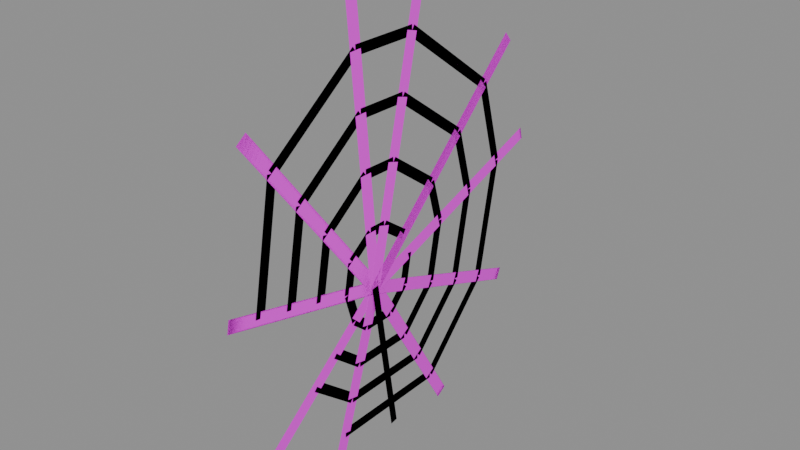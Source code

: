 # Source: prop.web_niche.2.blend  (saved by Blender 5.2.45; exported with 4.5.12 LTS)
import bpy
from mathutils import Matrix  # noqa: F401  (used for matrix-valued properties, if any)

bpy.ops.wm.read_factory_settings(use_empty=True)
scene = bpy.context.scene
scene.name = 'Scene'

# ---- images (referenced by path relative to the original .blend; pixels are not part of the script)
import os
ASSET_DIR = os.environ.get("B2B_ASSET_DIR", "")  # directory of the original .blend (textures are referenced by path, not embedded)
HERE = os.path.dirname(os.path.abspath(__file__))  # packed textures are extracted next to this script under _unpacked/

def load_image(name, relpath, width, height, colorspace="sRGB"):
    """Load a texture the original file referenced (path relative to the .blend, or extracted next to this script)."""
    p = next((c for c in (os.path.join(HERE, relpath), os.path.join(ASSET_DIR, relpath)) if relpath and os.path.exists(c)), "")
    if p:
        img = bpy.data.images.load(p, check_existing=True)
        img.name = name
    else:  # same state as the original file: an image datablock whose file is absent (Cycles renders it pink)
        img = bpy.data.images.new(name, width, height)
        img.source = "FILE"
        img.filepath = "//" + (relpath or name)
    img.colorspace_settings.name = colorspace
    return img
img_palette_png = load_image('palette.png', 'palette.png', 1024, 1024, 'sRGB')

# ---- materials (node trees are filled in below, after node groups)
mat_palette = bpy.data.materials.new('palette')

# ---- material node trees
mat_palette.use_nodes = True; mat_palette.node_tree.nodes.clear()
_N = mat_palette.node_tree.nodes; _L = mat_palette.node_tree.links
n0 = _N.new('ShaderNodeBsdfPrincipled'); n0.name = 'Principled BSDF'; n0.location = (-200, 100)
n0.inputs[2].default_value = 1.0
n0.inputs[10].default_value = 0.005
n1 = _N.new('ShaderNodeOutputMaterial'); n1.name = 'Material Output'; n1.location = (200, 100)
n2 = _N.new('ShaderNodeTexImage'); n2.name = 'Image Texture'; n2.location = (0, 0)
n2.image = img_palette_png
n2.interpolation = 'Closest'
_L.new(n0.outputs[0], n1.inputs[0])
_L.new(n2.outputs[0], n0.inputs[0])
n1.is_active_output = True

# ---- meshes
me_web_niche = bpy.data.meshes.new('web_niche')
me_web_niche.from_pydata([(0.3, -0.08342, 1.093), (0.27, 0.403, 1.225), (0.27, 0.4098, 1.2), (0.3, -0.07658, 1.067), (0.3, -0.07658, 1.067), (0.27, 0.4098, 1.2), (0.27, 0.403, 1.225), (0.3, -0.08342, 1.093), (0.3, -0.08825, 1.09), (0.27, 0.3366, 1.439), (0.27, 0.3531, 1.419), (0.3, -0.07175, 1.07), (0.3, -0.07175, 1.07), (0.27, 0.3531, 1.419), (0.27, 0.3366, 1.439), (0.3, -0.08825, 1.09), (0.3, -0.09246, 1.084), (0.27, 0.06815, 1.624), (0.27, 0.09307, 1.617), (0.3, -0.06754, 1.076), (0.3, -0.06754, 1.076), (0.27, 0.09307, 1.617), (0.27, 0.06815, 1.624), (0.3, -0.09246, 1.084), (0.3, -0.09299, 1.08), (0.27, -0.1105, 1.621), (0.27, -0.08447, 1.622), (0.3, -0.06701, 1.08), (0.3, -0.06701, 1.08), (0.27, -0.08447, 1.622), (0.27, -0.1105, 1.621), (0.3, -0.09299, 1.08), (0.3, -0.09049, 1.072), (0.27, -0.3524, 1.43), (0.27, -0.3314, 1.446), (0.3, -0.06951, 1.088), (0.3, -0.06951, 1.088), (0.27, -0.3314, 1.446), (0.27, -0.3524, 1.43), (0.3, -0.09049, 1.072), (0.3, -0.08236, 1.067), (0.27, -0.398, 1.125), (0.27, -0.3933, 1.151), (0.3, -0.07764, 1.093), (0.3, -0.07764, 1.093), (0.27, -0.3933, 1.151), (0.27, -0.398, 1.125), (0.3, -0.08236, 1.067), (0.3, -0.07051, 1.071), (0.27, -0.2981, 0.828), (0.27, -0.3171, 0.8457), (0.3, -0.08949, 1.089), (0.3, -0.08949, 1.089), (0.27, -0.3171, 0.8457), (0.27, -0.2981, 0.828), (0.3, -0.07051, 1.071), (0.3, -0.06727, 1.077), (0.27, -0.1431, 0.7094), (0.27, -0.1685, 0.7146), (0.3, -0.09273, 1.083), (0.3, -0.09273, 1.083), (0.27, -0.1685, 0.7146), (0.27, -0.1431, 0.7094), (0.3, -0.06727, 1.077), (0.3, -0.06909, 1.087), (0.27, 0.1685, 0.7199), (0.27, 0.1467, 0.7058), (0.3, -0.09091, 1.073), (0.3, -0.09091, 1.073), (0.27, 0.1467, 0.7058), (0.27, 0.1685, 0.7199), (0.3, -0.06909, 1.087), (0.3, -0.07523, 1.092), (0.27, 0.3532, 0.9232), (0.27, 0.3437, 0.8991), (0.3, -0.08477, 1.068), (0.3, -0.08477, 1.068), (0.27, 0.3437, 0.8991), (0.27, 0.3532, 0.9232), (0.3, -0.07523, 1.092), (0.294, -0.0009121, 1.142), (0.294, -0.05376, 1.18), (0.294, -0.042, 1.196), (0.294, 0.01084, 1.158), (0.294, 0.01084, 1.158), (0.294, -0.042, 1.196), (0.294, -0.05376, 1.18), (0.294, -0.0009121, 1.142), (0.294, -0.04792, 1.178), (0.294, -0.08354, 1.178), (0.294, -0.08345, 1.198), (0.294, -0.04783, 1.198), (0.294, -0.04783, 1.198), (0.294, -0.08345, 1.198), (0.294, -0.08354, 1.178), (0.294, -0.04792, 1.178), (0.294, -0.07749, 1.18), (0.294, -0.1264, 1.144), (0.294, -0.1384, 1.16), (0.294, -0.0895, 1.196), (0.294, -0.0895, 1.196), (0.294, -0.1384, 1.16), (0.294, -0.1264, 1.144), (0.294, -0.07749, 1.18), (0.294, -0.1225, 1.15), (0.294, -0.1333, 1.09), (0.294, -0.153, 1.093), (0.294, -0.1422, 1.153), (0.294, -0.1422, 1.153), (0.294, -0.153, 1.093), (0.294, -0.1333, 1.09), (0.294, -0.1225, 1.15), (0.294, -0.1335, 1.094), (0.294, -0.1159, 1.034), (0.294, -0.1351, 1.029), (0.294, -0.1527, 1.089), (0.294, -0.1527, 1.089), (0.294, -0.1351, 1.029), (0.294, -0.1159, 1.034), (0.294, -0.1335, 1.094), (0.294, -0.1192, 1.039), (0.294, -0.08881, 1.014), (0.294, -0.1015, 0.9987), (0.294, -0.1319, 1.024), (0.294, -0.1319, 1.024), (0.294, -0.1015, 0.9987), (0.294, -0.08881, 1.014), (0.294, -0.1192, 1.039), (0.294, -0.09519, 1.016), (0.294, -0.03251, 1.017), (0.294, -0.03245, 0.9966), (0.294, -0.09514, 0.9964), (0.294, -0.09514, 0.9964), (0.294, -0.03245, 0.9966), (0.294, -0.03251, 1.017), (0.294, -0.09519, 1.016), (0.294, -0.03968, 1.014), (0.294, -0.001517, 1.053), (0.294, 0.01289, 1.039), (0.294, -0.02527, 0.9996), (0.294, -0.02527, 0.9996), (0.294, 0.01289, 1.039), (0.294, -0.001517, 1.053), (0.294, -0.03968, 1.014), (0.294, -0.004132, 1.048), (0.294, 0.00746, 1.108), (0.294, 0.0271, 1.105), (0.294, 0.01551, 1.044), (0.294, 0.01551, 1.044), (0.294, 0.0271, 1.105), (0.294, 0.00746, 1.108), (0.294, -0.004132, 1.048), (0.288, 0.1049, 1.13), (0.288, 0.08031, 1.217), (0.288, 0.09955, 1.222), (0.288, 0.1242, 1.136), (0.288, 0.1242, 1.136), (0.288, 0.09955, 1.222), (0.288, 0.08031, 1.217), (0.288, 0.1049, 1.13), (0.288, 0.08405, 1.211), (0.288, -0.02163, 1.288), (0.288, -0.009879, 1.304), (0.288, 0.09581, 1.228), (0.288, 0.09581, 1.228), (0.288, -0.009879, 1.304), (0.288, -0.02163, 1.288), (0.288, 0.08405, 1.211), (0.288, -0.0158, 1.286), (0.288, -0.08703, 1.287), (0.288, -0.08694, 1.307), (0.288, -0.01571, 1.306), (0.288, -0.01571, 1.306), (0.288, -0.08694, 1.307), (0.288, -0.08703, 1.287), (0.288, -0.0158, 1.286), (0.288, -0.08098, 1.289), (0.288, -0.1788, 1.215), (0.288, -0.1908, 1.231), (0.288, -0.09299, 1.305), (0.288, -0.09299, 1.305), (0.288, -0.1908, 1.231), (0.288, -0.1788, 1.215), (0.288, -0.08098, 1.289), (0.288, -0.1749, 1.221), (0.288, -0.1964, 1.102), (0.288, -0.2161, 1.105), (0.288, -0.1946, 1.225), (0.288, -0.1946, 1.225), (0.288, -0.2161, 1.105), (0.288, -0.1964, 1.102), (0.288, -0.1749, 1.221), (0.288, -0.1647, 0.9905), (0.288, -0.104, 0.9405), (0.288, -0.1167, 0.9251), (0.288, -0.1774, 0.975), (0.288, -0.1774, 0.975), (0.288, -0.1167, 0.9251), (0.288, -0.104, 0.9405), (0.288, -0.1647, 0.9905), (0.288, -0.1104, 0.9428), (0.288, 0.01501, 0.9431), (0.288, 0.01507, 0.9231), (0.288, -0.1103, 0.9228), (0.288, -0.1103, 0.9228), (0.288, 0.01507, 0.9231), (0.288, 0.01501, 0.9431), (0.288, -0.1104, 0.9428), (0.288, 0.007837, 0.9401), (0.288, 0.08417, 1.019), (0.288, 0.09858, 1.006), (0.288, 0.02225, 0.9262), (0.288, 0.02225, 0.9262), (0.288, 0.09858, 1.006), (0.288, 0.08417, 1.019), (0.288, 0.007837, 0.9401), (0.288, 0.08156, 1.014), (0.288, 0.1047, 1.135), (0.288, 0.1244, 1.131), (0.288, 0.1012, 1.011), (0.288, 0.1012, 1.011), (0.288, 0.1244, 1.131), (0.288, 0.1047, 1.135), (0.288, 0.08156, 1.014), (0.282, 0.2022, 1.157), (0.282, 0.1653, 1.286), (0.282, 0.1845, 1.292), (0.282, 0.2215, 1.162), (0.282, 0.2215, 1.162), (0.282, 0.1845, 1.292), (0.282, 0.1653, 1.286), (0.282, 0.2022, 1.157), (0.282, 0.169, 1.281), (0.282, 0.01049, 1.396), (0.282, 0.02224, 1.412), (0.282, 0.1808, 1.297), (0.282, 0.1808, 1.297), (0.282, 0.02224, 1.412), (0.282, 0.01049, 1.396), (0.282, 0.169, 1.281), (0.282, 0.01632, 1.394), (0.282, -0.09052, 1.395), (0.282, -0.09043, 1.415), (0.282, 0.01641, 1.414), (0.282, 0.01641, 1.414), (0.282, -0.09043, 1.415), (0.282, -0.09052, 1.395), (0.282, 0.01632, 1.394), (0.282, -0.08447, 1.397), (0.282, -0.2311, 1.287), (0.282, -0.2432, 1.303), (0.282, -0.09648, 1.413), (0.282, -0.09648, 1.413), (0.282, -0.2432, 1.303), (0.282, -0.2311, 1.287), (0.282, -0.08447, 1.397), (0.282, -0.2273, 1.293), (0.282, -0.2595, 1.113), (0.282, -0.2792, 1.117), (0.282, -0.247, 1.296), (0.282, -0.247, 1.296), (0.282, -0.2792, 1.117), (0.282, -0.2595, 1.113), (0.282, -0.2273, 1.293), (0.282, -0.2102, 0.9418), (0.282, -0.1191, 0.8669), (0.282, -0.1318, 0.8515), (0.282, -0.2229, 0.9264), (0.282, -0.2229, 0.9264), (0.282, -0.1318, 0.8515), (0.282, -0.1191, 0.8669), (0.282, -0.2102, 0.9418), (0.282, -0.1255, 0.8692), (0.282, 0.06254, 0.8697), (0.282, 0.06259, 0.8497), (0.282, -0.1255, 0.8492), (0.282, -0.1255, 0.8492), (0.282, 0.06259, 0.8497), (0.282, 0.06254, 0.8697), (0.282, -0.1255, 0.8692), (0.282, 0.05536, 0.8667), (0.282, 0.1699, 0.9856), (0.282, 0.1843, 0.9718), (0.282, 0.06977, 0.8528), (0.282, 0.06977, 0.8528), (0.282, 0.1843, 0.9718), (0.282, 0.1699, 0.9856), (0.282, 0.05536, 0.8667), (0.282, 0.1672, 0.9806), (0.282, 0.202, 1.161), (0.282, 0.2217, 1.158), (0.282, 0.1869, 0.9768), (0.282, 0.1869, 0.9768), (0.282, 0.2217, 1.158), (0.282, 0.202, 1.161), (0.282, 0.1672, 0.9806), (0.276, 0.2995, 1.183), (0.276, 0.2502, 1.356), (0.276, 0.2695, 1.362), (0.276, 0.3187, 1.189), (0.276, 0.3187, 1.189), (0.276, 0.2695, 1.362), (0.276, 0.2502, 1.356), (0.276, 0.2995, 1.183), (0.276, 0.254, 1.351), (0.276, 0.04261, 1.504), (0.276, 0.05437, 1.521), (0.276, 0.2657, 1.367), (0.276, 0.2657, 1.367), (0.276, 0.05437, 1.521), (0.276, 0.04261, 1.504), (0.276, 0.254, 1.351), (0.276, 0.04844, 1.503), (0.276, -0.09401, 1.503), (0.276, -0.09392, 1.523), (0.276, 0.04853, 1.523), (0.276, 0.04853, 1.523), (0.276, -0.09392, 1.523), (0.276, -0.09401, 1.503), (0.276, 0.04844, 1.503), (0.276, -0.08796, 1.505), (0.276, -0.2835, 1.358), (0.276, -0.2955, 1.374), (0.276, -0.09997, 1.521), (0.276, -0.09997, 1.521), (0.276, -0.2955, 1.374), (0.276, -0.2835, 1.358), (0.276, -0.08796, 1.505), (0.276, -0.2797, 1.365), (0.276, -0.3226, 1.125), (0.276, -0.3423, 1.128), (0.276, -0.2994, 1.368), (0.276, -0.2994, 1.368), (0.276, -0.3423, 1.128), (0.276, -0.3226, 1.125), (0.276, -0.2797, 1.365), (0.276, -0.1407, 0.7956), (0.276, 0.1101, 0.7963), (0.276, 0.1101, 0.7763), (0.276, -0.1406, 0.7756), (0.276, -0.1406, 0.7756), (0.276, 0.1101, 0.7763), (0.276, 0.1101, 0.7963), (0.276, -0.1407, 0.7956), (0.276, 0.1029, 0.7932), (0.276, 0.2555, 0.9519), (0.276, 0.27, 0.938), (0.276, 0.1173, 0.7794), (0.276, 0.1173, 0.7794), (0.276, 0.27, 0.938), (0.276, 0.2555, 0.9519), (0.276, 0.1029, 0.7932), (0.276, 0.2529, 0.9468), (0.276, 0.2993, 1.188), (0.276, 0.3189, 1.184), (0.276, 0.2726, 0.943), (0.276, 0.2726, 0.943), (0.276, 0.3189, 1.184), (0.276, 0.2993, 1.188), (0.276, 0.2529, 0.9468), (0.3, -0.0721, 1.081), (0.3, -0.0221, 0.7612), (0.3, -0.0379, 0.7588), (0.3, -0.0879, 1.079), (0.3, -0.0879, 1.079), (0.3, -0.0379, 0.7588), (0.3, -0.0221, 0.7612), (0.3, -0.0721, 1.081)], [], [(0, 3, 2, 1), (4, 7, 6, 5), (8, 11, 10, 9), (12, 15, 14, 13), (16, 19, 18, 17), (20, 23, 22, 21), (24, 27, 26, 25), (28, 31, 30, 29), (32, 35, 34, 33), (36, 39, 38, 37), (40, 43, 42, 41), (44, 47, 46, 45), (48, 51, 50, 49), (52, 55, 54, 53), (56, 59, 58, 57), (60, 63, 62, 61), (64, 67, 66, 65), (68, 71, 70, 69), (72, 75, 74, 73), (76, 79, 78, 77), (80, 83, 82, 81), (84, 87, 86, 85), (88, 91, 90, 89), (92, 95, 94, 93), (96, 99, 98, 97), (100, 103, 102, 101), (104, 107, 106, 105), (108, 111, 110, 109), (112, 115, 114, 113), (116, 119, 118, 117), (120, 123, 122, 121), (124, 127, 126, 125), (128, 131, 130, 129), (132, 135, 134, 133), (136, 139, 138, 137), (140, 143, 142, 141), (144, 147, 146, 145), (148, 151, 150, 149), (152, 155, 154, 153), (156, 159, 158, 157), (160, 163, 162, 161), (164, 167, 166, 165), (168, 171, 170, 169), (172, 175, 174, 173), (176, 179, 178, 177), (180, 183, 182, 181), (184, 187, 186, 185), (188, 191, 190, 189), (192, 195, 194, 193), (196, 199, 198, 197), (200, 203, 202, 201), (204, 207, 206, 205), (208, 211, 210, 209), (212, 215, 214, 213), (216, 219, 218, 217), (220, 223, 222, 221), (224, 227, 226, 225), (228, 231, 230, 229), (232, 235, 234, 233), (236, 239, 238, 237), (240, 243, 242, 241), (244, 247, 246, 245), (248, 251, 250, 249), (252, 255, 254, 253), (256, 259, 258, 257), (260, 263, 262, 261), (264, 267, 266, 265), (268, 271, 270, 269), (272, 275, 274, 273), (276, 279, 278, 277), (280, 283, 282, 281), (284, 287, 286, 285), (288, 291, 290, 289), (292, 295, 294, 293), (296, 299, 298, 297), (300, 303, 302, 301), (304, 307, 306, 305), (308, 311, 310, 309), (312, 315, 314, 313), (316, 319, 318, 317), (320, 323, 322, 321), (324, 327, 326, 325), (328, 331, 330, 329), (332, 335, 334, 333), (336, 339, 338, 337), (340, 343, 342, 341), (344, 347, 346, 345), (348, 351, 350, 349), (352, 355, 354, 353), (356, 359, 358, 357), (360, 363, 362, 361), (364, 367, 366, 365)])
_uv = me_web_niche.uv_layers.new(name='UVMap')
_uv.uv.foreach_set('vector', [0.1875, 0.8333, 0.1875, 0.8333, 0.1875, 0.8333, 0.1875, 0.8333, 0.1875, 0.8333, 0.1875, 0.8333, 0.1875, 0.8333, 0.1875, 0.8333, 0.0625, 0.05556, 0.0625, 0.05556, 0.0625, 0.05556, 0.0625, 0.05556, 0.0625, 0.05556, 0.0625, 0.05556, 0.0625, 0.05556, 0.0625, 0.05556, 0.1875, 0.8333, 0.1875, 0.8333, 0.1875, 0.8333, 0.1875, 0.8333, 0.1875, 0.8333, 0.1875, 0.8333, 0.1875, 0.8333, 0.1875, 0.8333, 0.0625, 0.05556, 0.0625, 0.05556, 0.0625, 0.05556, 0.0625, 0.05556, 0.0625, 0.05556, 0.0625, 0.05556, 0.0625, 0.05556, 0.0625, 0.05556, 0.1875, 0.8333, 0.1875, 0.8333, 0.1875, 0.8333, 0.1875, 0.8333, 0.1875, 0.8333, 0.1875, 0.8333, 0.1875, 0.8333, 0.1875, 0.8333, 0.0625, 0.05556, 0.0625, 0.05556, 0.0625, 0.05556, 0.0625, 0.05556, 0.0625, 0.05556, 0.0625, 0.05556, 0.0625, 0.05556, 0.0625, 0.05556, 0.1875, 0.8333, 0.1875, 0.8333, 0.1875, 0.8333, 0.1875, 0.8333, 0.1875, 0.8333, 0.1875, 0.8333, 0.1875, 0.8333, 0.1875, 0.8333, 0.0625, 0.05556, 0.0625, 0.05556, 0.0625, 0.05556, 0.0625, 0.05556, 0.0625, 0.05556, 0.0625, 0.05556, 0.0625, 0.05556, 0.0625, 0.05556, 0.1875, 0.8333, 0.1875, 0.8333, 0.1875, 0.8333, 0.1875, 0.8333, 0.1875, 0.8333, 0.1875, 0.8333, 0.1875, 0.8333, 0.1875, 0.8333, 0.0625, 0.05556, 0.0625, 0.05556, 0.0625, 0.05556, 0.0625, 0.05556, 0.0625, 0.05556, 0.0625, 0.05556, 0.0625, 0.05556, 0.0625, 0.05556, 0.0625, 0.05556, 0.0625, 0.05556, 0.0625, 0.05556, 0.0625, 0.05556, 0.0625, 0.05556, 0.0625, 0.05556, 0.0625, 0.05556, 0.0625, 0.05556, 0.0625, 0.05556, 0.0625, 0.05556, 0.0625, 0.05556, 0.0625, 0.05556, 0.0625, 0.05556, 0.0625, 0.05556, 0.0625, 0.05556, 0.0625, 0.05556, 0.0625, 0.05556, 0.0625, 0.05556, 0.0625, 0.05556, 0.0625, 0.05556, 0.0625, 0.05556, 0.0625, 0.05556, 0.0625, 0.05556, 0.0625, 0.05556, 0.0625, 0.05556, 0.0625, 0.05556, 0.0625, 0.05556, 0.0625, 0.05556, 0.0625, 0.05556, 0.0625, 0.05556, 0.0625, 0.05556, 0.0625, 0.05556, 0.0625, 0.05556, 0.0625, 0.05556, 0.0625, 0.05556, 0.0625, 0.05556, 0.0625, 0.05556, 0.0625, 0.05556, 0.0625, 0.05556, 0.0625, 0.05556, 0.0625, 0.05556, 0.0625, 0.05556, 0.0625, 0.05556, 0.0625, 0.05556, 0.0625, 0.05556, 0.0625, 0.05556, 0.0625, 0.05556, 0.0625, 0.05556, 0.0625, 0.05556, 0.0625, 0.05556, 0.0625, 0.05556, 0.0625, 0.05556, 0.0625, 0.05556, 0.0625, 0.05556, 0.0625, 0.05556, 0.0625, 0.05556, 0.0625, 0.05556, 0.0625, 0.05556, 0.0625, 0.05556, 0.0625, 0.05556, 0.0625, 0.05556, 0.0625, 0.05556, 0.0625, 0.05556, 0.0625, 0.05556, 0.0625, 0.05556, 0.0625, 0.05556, 0.0625, 0.05556, 0.0625, 0.05556, 0.0625, 0.05556, 0.0625, 0.05556, 0.0625, 0.05556, 0.0625, 0.05556, 0.0625, 0.05556, 0.0625, 0.05556, 0.0625, 0.05556, 0.0625, 0.05556, 0.0625, 0.05556, 0.0625, 0.05556, 0.0625, 0.05556, 0.0625, 0.05556, 0.0625, 0.05556, 0.0625, 0.05556, 0.0625, 0.05556, 0.0625, 0.05556, 0.0625, 0.05556, 0.0625, 0.05556, 0.0625, 0.05556, 0.0625, 0.05556, 0.0625, 0.05556, 0.0625, 0.05556, 0.0625, 0.05556, 0.0625, 0.05556, 0.0625, 0.05556, 0.0625, 0.05556, 0.0625, 0.05556, 0.0625, 0.05556, 0.0625, 0.05556, 0.0625, 0.05556, 0.0625, 0.05556, 0.0625, 0.05556, 0.0625, 0.05556, 0.0625, 0.05556, 0.0625, 0.05556, 0.0625, 0.05556, 0.0625, 0.05556, 0.0625, 0.05556, 0.0625, 0.05556, 0.0625, 0.05556, 0.0625, 0.05556, 0.0625, 0.05556, 0.0625, 0.05556, 0.0625, 0.05556, 0.0625, 0.05556, 0.0625, 0.05556, 0.0625, 0.05556, 0.0625, 0.05556, 0.0625, 0.05556, 0.0625, 0.05556, 0.0625, 0.05556, 0.0625, 0.05556, 0.0625, 0.05556, 0.0625, 0.05556, 0.0625, 0.05556, 0.0625, 0.05556, 0.0625, 0.05556, 0.0625, 0.05556, 0.0625, 0.05556, 0.0625, 0.05556, 0.0625, 0.05556, 0.0625, 0.05556, 0.0625, 0.05556, 0.0625, 0.05556, 0.0625, 0.05556, 0.0625, 0.05556, 0.0625, 0.05556, 0.0625, 0.05556, 0.0625, 0.05556, 0.0625, 0.05556, 0.0625, 0.05556, 0.0625, 0.05556, 0.0625, 0.05556, 0.0625, 0.05556, 0.0625, 0.05556, 0.0625, 0.05556, 0.0625, 0.05556, 0.0625, 0.05556, 0.0625, 0.05556, 0.0625, 0.05556, 0.0625, 0.05556, 0.0625, 0.05556, 0.0625, 0.05556, 0.0625, 0.05556, 0.0625, 0.05556, 0.0625, 0.05556, 0.0625, 0.05556, 0.0625, 0.05556, 0.0625, 0.05556, 0.0625, 0.05556, 0.0625, 0.05556, 0.0625, 0.05556, 0.0625, 0.05556, 0.0625, 0.05556, 0.0625, 0.05556, 0.0625, 0.05556, 0.0625, 0.05556, 0.0625, 0.05556, 0.0625, 0.05556, 0.0625, 0.05556, 0.0625, 0.05556, 0.0625, 0.05556, 0.0625, 0.05556, 0.0625, 0.05556, 0.0625, 0.05556, 0.0625, 0.05556, 0.0625, 0.05556, 0.0625, 0.05556, 0.0625, 0.05556, 0.0625, 0.05556, 0.0625, 0.05556, 0.0625, 0.05556, 0.0625, 0.05556, 0.0625, 0.05556, 0.0625, 0.05556, 0.0625, 0.05556, 0.0625, 0.05556, 0.0625, 0.05556, 0.0625, 0.05556, 0.0625, 0.05556, 0.0625, 0.05556, 0.0625, 0.05556, 0.0625, 0.05556, 0.0625, 0.05556, 0.0625, 0.05556, 0.0625, 0.05556, 0.0625, 0.05556, 0.0625, 0.05556, 0.0625, 0.05556, 0.0625, 0.05556, 0.0625, 0.05556, 0.0625, 0.05556, 0.0625, 0.05556, 0.0625, 0.05556, 0.0625, 0.05556, 0.0625, 0.05556, 0.0625, 0.05556, 0.0625, 0.05556, 0.0625, 0.05556, 0.0625, 0.05556, 0.0625, 0.05556, 0.0625, 0.05556, 0.0625, 0.05556, 0.0625, 0.05556, 0.0625, 0.05556, 0.0625, 0.05556, 0.0625, 0.05556, 0.0625, 0.05556, 0.0625, 0.05556, 0.0625, 0.05556, 0.0625, 0.05556, 0.0625, 0.05556, 0.0625, 0.05556, 0.0625, 0.05556, 0.0625, 0.05556, 0.0625, 0.05556, 0.0625, 0.05556, 0.0625, 0.05556, 0.0625, 0.05556, 0.0625, 0.05556, 0.0625, 0.05556, 0.0625, 0.05556, 0.0625, 0.05556, 0.0625, 0.05556, 0.0625, 0.05556, 0.0625, 0.05556, 0.0625, 0.05556, 0.0625, 0.05556, 0.0625, 0.05556, 0.0625, 0.05556, 0.0625, 0.05556, 0.0625, 0.05556, 0.0625, 0.05556, 0.0625, 0.05556, 0.0625, 0.05556, 0.0625, 0.05556, 0.0625, 0.05556, 0.0625, 0.05556, 0.0625, 0.05556, 0.0625, 0.05556, 0.0625, 0.05556, 0.0625, 0.05556, 0.0625, 0.05556, 0.0625, 0.05556, 0.0625, 0.05556, 0.0625, 0.05556, 0.0625, 0.05556, 0.0625, 0.05556, 0.0625, 0.05556, 0.0625, 0.05556, 0.0625, 0.05556, 0.0625, 0.05556, 0.0625, 0.05556, 0.0625, 0.05556, 0.0625, 0.05556, 0.0625, 0.05556, 0.0625, 0.05556, 0.0625, 0.05556, 0.0625, 0.05556, 0.0625, 0.05556, 0.0625, 0.05556, 0.0625, 0.05556, 0.0625, 0.05556, 0.0625, 0.05556, 0.0625, 0.05556, 0.0625, 0.05556, 0.0625, 0.05556, 0.0625, 0.05556, 0.0625, 0.05556, 0.0625, 0.05556, 0.0625, 0.05556, 0.0625, 0.05556, 0.1875, 0.8333, 0.1875, 0.8333, 0.1875, 0.8333, 0.1875, 0.8333, 0.1875, 0.8333, 0.1875, 0.8333, 0.1875, 0.8333, 0.1875, 0.8333])
me_web_niche.materials.append(mat_palette)
me_web_niche.update()

# ---- objects
ob_web_niche = bpy.data.objects.new('web_niche', me_web_niche)

# ---- transforms, parenting, visibility, modifiers, constraints
ob_web_niche.location = (0.0, 0.0, 0.0)

# ---- collection membership
scene.collection.objects.link(ob_web_niche)

# ---- scene / render settings (as saved in the file)
scene.frame_start = 1; scene.frame_end = 250; scene.frame_set(1)
scene.render.engine = 'BLENDER_EEVEE_NEXT'
scene.render.bake_bias = 0.0
scene.render.bake_samples = 0
scene.render.compositor_device = 'GPU'
scene.eevee.use_volume_custom_range = False
scene.eevee.fast_gi_thickness_near = 0.1
scene.eevee.fast_gi_thickness_far = 0.0
scene.eevee.ray_tracing_options.screen_trace_thickness = 0.1
bpy.context.view_layer.update()

# ---- added for rendering (the .blend has no active camera and no usable light): camera, sun + grey world if the file has none
cam_auto = bpy.data.cameras.new('AutoCamera')
cam_auto.lens = 50.0
cam_auto.sensor_width = 36.0
cam_auto.clip_end = 1000.0
ob_auto_camera = bpy.data.objects.new('AutoCamera', cam_auto)
scene.collection.objects.link(ob_auto_camera)
ob_auto_camera.location = (1.4171, -1.3526, 2.07077)
ob_auto_camera.rotation_euler = (1.09748, -7.21219e-08, 0.694738)
scene.camera = ob_auto_camera
light_auto_sun = bpy.data.lights.new('AutoSun', 'SUN')
light_auto_sun.energy = 3.0
light_auto_sun.angle = 0.0523599
ob_auto_sun = bpy.data.objects.new('AutoSun', light_auto_sun)
scene.collection.objects.link(ob_auto_sun)
ob_auto_sun.rotation_euler = (0.872665, 0.174533, 0.523599)
if scene.world is None:
    world_auto = bpy.data.worlds.new('AutoWorld')
    world_auto.color = (0.3, 0.3, 0.3)
    scene.world = world_auto
bpy.context.view_layer.update()
